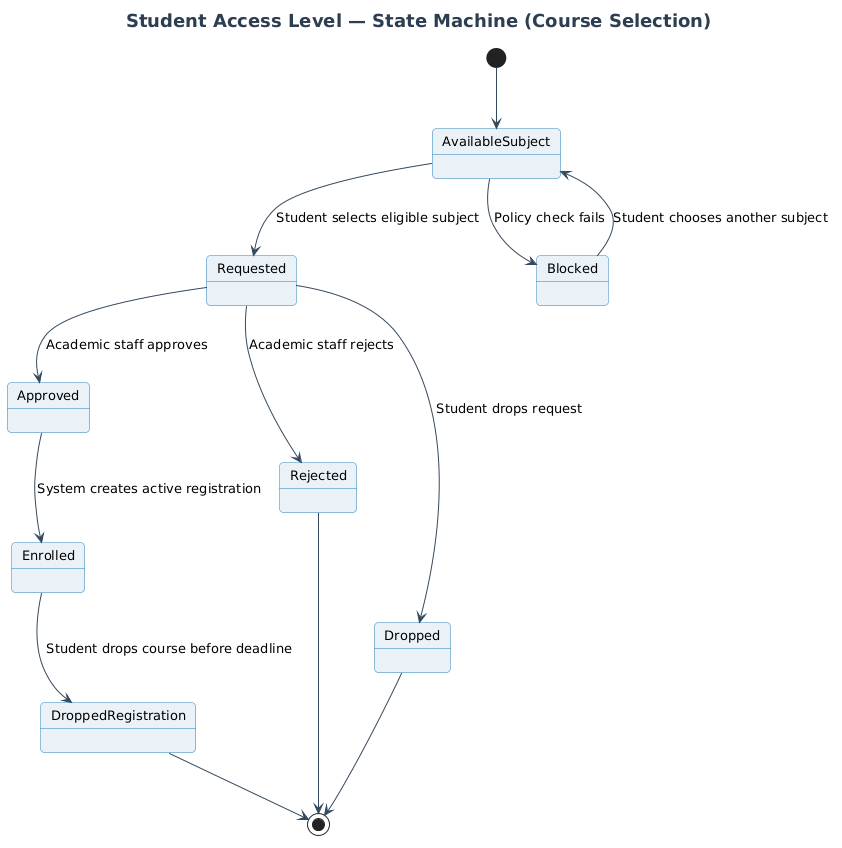

The diagram above was rendered by PlantUML. Its source (embedded in the PNG):
@startuml
skinparam backgroundColor #FFFFFF
skinparam shadowing false
skinparam defaultFontName "Segoe UI"
skinparam defaultFontSize 13
skinparam roundCorner 8
skinparam ArrowColor #34495E
skinparam TitleFontSize 18
skinparam TitleFontColor #2C3E50

skinparam stateBackgroundColor #EAF2F8
skinparam stateBorderColor #2980B9
skinparam stateStartColor #1E8449
skinparam stateEndColor #922B21

title Student Access Level — State Machine (Course Selection)

[*] --> AvailableSubject

AvailableSubject --> Requested : Student selects eligible subject
AvailableSubject --> Blocked : Policy check fails
Blocked --> AvailableSubject : Student chooses another subject

Requested --> Approved : Academic staff approves
Requested --> Rejected : Academic staff rejects
Requested --> Dropped : Student drops request

Approved --> Enrolled : System creates active registration
Enrolled --> DroppedRegistration : Student drops course before deadline

Rejected --> [*]
Dropped --> [*]
DroppedRegistration --> [*]
@enduml